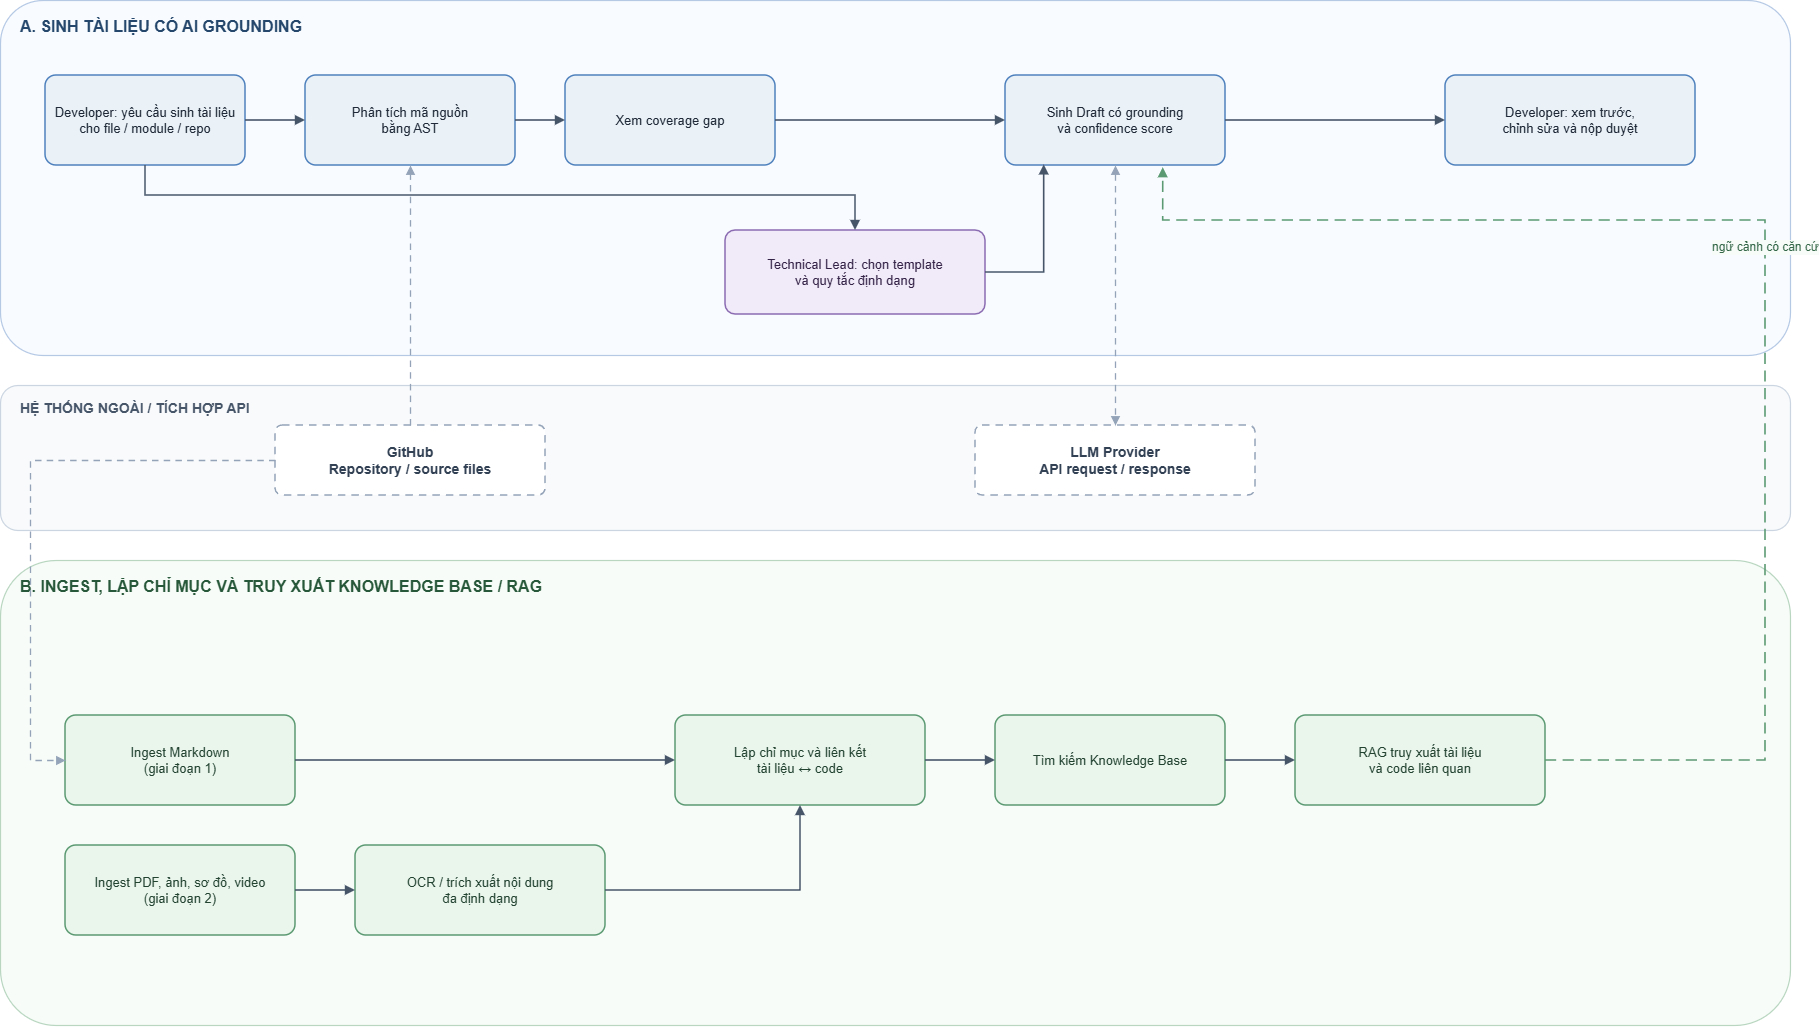

The diagram above was exported from draw.io. Its source (the exported page's mxGraphModel, read from the mxfile embedded in the PNG):
<mxGraphModel dx="1870" dy="1050" grid="1" gridSize="10" guides="1" tooltips="1" connect="1" arrows="1" fold="1" page="1" pageScale="1" pageWidth="1900" pageHeight="1100" math="0" shadow="0">
  <root>
    <mxCell id="0" />
    <mxCell id="1" parent="0" />
    <mxCell id="band_ai" parent="1" style="rounded=1;arcSize=12;whiteSpace=wrap;html=1;fillColor=#F8FBFF;strokeColor=#B5C9E5;strokeWidth=1.2;align=left;verticalAlign=top;spacingLeft=18;spacingTop=10;fontSize=16;fontStyle=1;fontColor=#24476B;" value="A. SINH TÀI LIỆU CÓ AI GROUNDING" vertex="1">
      <mxGeometry height="355" width="1790" x="35" y="40" as="geometry" />
    </mxCell>
    <mxCell id="band_ext" parent="1" style="rounded=1;arcSize=12;whiteSpace=wrap;html=1;fillColor=#F8FAFC;strokeColor=#CBD5E1;strokeWidth=1.2;align=left;verticalAlign=top;spacingLeft=18;spacingTop=8;fontSize=14;fontStyle=1;fontColor=#475569;" value="HỆ THỐNG NGOÀI / TÍCH HỢP API" vertex="1">
      <mxGeometry height="145" width="1790" x="35" y="425" as="geometry" />
    </mxCell>
    <mxCell id="band_kb" parent="1" style="rounded=1;arcSize=12;whiteSpace=wrap;html=1;fillColor=#F7FCF8;strokeColor=#B8D6C0;strokeWidth=1.2;align=left;verticalAlign=top;spacingLeft=18;spacingTop=10;fontSize=16;fontStyle=1;fontColor=#28583A;" value="B. INGEST, LẬP CHỈ MỤC VÀ TRUY XUẤT KNOWLEDGE BASE / RAG" vertex="1">
      <mxGeometry height="465" width="1790" x="35" y="600" as="geometry" />
    </mxCell>
    <mxCell id="a1" parent="1" style="rounded=1;arcSize=12;whiteSpace=wrap;html=1;fillColor=#EAF2F8;strokeColor=#4F81BD;strokeWidth=1.5;fontSize=13;fontColor=#1F2937;align=center;verticalAlign=middle;spacing=8;" value="Developer: yêu cầu sinh tài liệu&lt;br/&gt;cho file / module / repo" vertex="1">
      <mxGeometry height="90" width="200" x="80" y="115" as="geometry" />
    </mxCell>
    <mxCell id="a2" parent="1" style="rounded=1;arcSize=12;whiteSpace=wrap;html=1;fillColor=#EAF2F8;strokeColor=#4F81BD;strokeWidth=1.5;fontSize=13;fontColor=#1F2937;align=center;verticalAlign=middle;spacing=8;" value="Phân tích mã nguồn&lt;br/&gt;bằng AST" vertex="1">
      <mxGeometry height="90" width="210" x="340" y="115" as="geometry" />
    </mxCell>
    <mxCell id="a4" parent="1" style="rounded=1;arcSize=12;whiteSpace=wrap;html=1;fillColor=#EAF2F8;strokeColor=#4F81BD;strokeWidth=1.5;fontSize=13;fontColor=#1F2937;align=center;verticalAlign=middle;spacing=8;" value="Xem coverage gap" vertex="1">
      <mxGeometry height="90" width="210" x="600" y="115" as="geometry" />
    </mxCell>
    <mxCell id="a3" parent="1" style="rounded=1;arcSize=12;whiteSpace=wrap;html=1;fillColor=#F1EAF8;strokeColor=#8B6BB1;strokeWidth=1.5;fontSize=13;fontColor=#342347;align=center;verticalAlign=middle;spacing=8;" value="Technical Lead: chọn template&lt;br/&gt;và quy tắc định dạng" vertex="1">
      <mxGeometry height="84" width="260" x="760" y="270" as="geometry" />
    </mxCell>
    <mxCell id="a5" parent="1" style="rounded=1;arcSize=12;whiteSpace=wrap;html=1;fillColor=#EAF2F8;strokeColor=#4F81BD;strokeWidth=1.5;fontSize=13;fontColor=#1F2937;align=center;verticalAlign=middle;spacing=8;" value="Sinh Draft có grounding&lt;br/&gt;và confidence score" vertex="1">
      <mxGeometry height="90" width="220" x="1040" y="115" as="geometry" />
    </mxCell>
    <mxCell id="a6" parent="1" style="rounded=1;arcSize=12;whiteSpace=wrap;html=1;fillColor=#EAF2F8;strokeColor=#4F81BD;strokeWidth=1.5;fontSize=13;fontColor=#1F2937;align=center;verticalAlign=middle;spacing=8;" value="Developer: xem trước,&lt;br/&gt;chỉnh sửa và nộp duyệt" vertex="1">
      <mxGeometry height="90" width="250" x="1480" y="115" as="geometry" />
    </mxCell>
    <mxCell id="github" parent="1" style="rounded=1;arcSize=10;whiteSpace=wrap;html=1;fillColor=#FFFFFF;strokeColor=#94A3B8;strokeWidth=1.5;dashed=1;dashPattern=5 4;fontSize=14;fontStyle=1;fontColor=#334155;align=center;verticalAlign=middle;spacing=8;" value="GitHub&lt;br/&gt;Repository / source files" vertex="1">
      <mxGeometry height="70" width="270" x="310" y="465" as="geometry" />
    </mxCell>
    <mxCell id="llm_provider" parent="1" style="rounded=1;arcSize=10;whiteSpace=wrap;html=1;fillColor=#FFFFFF;strokeColor=#94A3B8;strokeWidth=1.5;dashed=1;dashPattern=5 4;fontSize=14;fontStyle=1;fontColor=#334155;align=center;verticalAlign=middle;spacing=8;" value="LLM Provider&lt;br/&gt;API request / response" vertex="1">
      <mxGeometry height="70" width="280" x="1010" y="465" as="geometry" />
    </mxCell>
    <mxCell id="a7" parent="1" style="rounded=1;arcSize=12;whiteSpace=wrap;html=1;fillColor=#EAF5EC;strokeColor=#5B9A72;strokeWidth=1.5;fontSize=13;fontColor=#234331;align=center;verticalAlign=middle;spacing=8;" value="Ingest Markdown&lt;br/&gt;(giai đoạn 1)" vertex="1">
      <mxGeometry height="90" width="230" x="100" y="755" as="geometry" />
    </mxCell>
    <mxCell id="a8" parent="1" style="rounded=1;arcSize=12;whiteSpace=wrap;html=1;fillColor=#EAF5EC;strokeColor=#5B9A72;strokeWidth=1.5;fontSize=13;fontColor=#234331;align=center;verticalAlign=middle;spacing=8;" value="Ingest PDF, ảnh, sơ đồ, video&lt;br/&gt;(giai đoạn 2)" vertex="1">
      <mxGeometry height="90" width="230" x="100" y="885" as="geometry" />
    </mxCell>
    <mxCell id="a9" parent="1" style="rounded=1;arcSize=12;whiteSpace=wrap;html=1;fillColor=#EAF5EC;strokeColor=#5B9A72;strokeWidth=1.5;fontSize=13;fontColor=#234331;align=center;verticalAlign=middle;spacing=8;" value="OCR / trích xuất nội dung&lt;br/&gt;đa định dạng" vertex="1">
      <mxGeometry height="90" width="250" x="390" y="885" as="geometry" />
    </mxCell>
    <mxCell id="a10" parent="1" style="rounded=1;arcSize=12;whiteSpace=wrap;html=1;fillColor=#EAF5EC;strokeColor=#5B9A72;strokeWidth=1.5;fontSize=13;fontColor=#234331;align=center;verticalAlign=middle;spacing=8;" value="Lập chỉ mục và liên kết&lt;br/&gt;tài liệu ↔ code" vertex="1">
      <mxGeometry height="90" width="250" x="710" y="755" as="geometry" />
    </mxCell>
    <mxCell id="a11" parent="1" style="rounded=1;arcSize=12;whiteSpace=wrap;html=1;fillColor=#EAF5EC;strokeColor=#5B9A72;strokeWidth=1.5;fontSize=13;fontColor=#234331;align=center;verticalAlign=middle;spacing=8;" value="Tìm kiếm Knowledge Base" vertex="1">
      <mxGeometry height="90" width="230" x="1030" y="755" as="geometry" />
    </mxCell>
    <mxCell id="a12" parent="1" style="rounded=1;arcSize=12;whiteSpace=wrap;html=1;fillColor=#EAF5EC;strokeColor=#5B9A72;strokeWidth=1.5;fontSize=13;fontColor=#234331;align=center;verticalAlign=middle;spacing=8;" value="RAG truy xuất tài liệu&lt;br/&gt;và code liên quan" vertex="1">
      <mxGeometry height="90" width="250" x="1330" y="755" as="geometry" />
    </mxCell>
    <mxCell id="e_a1_a2" edge="1" parent="1" source="a1" style="edgeStyle=orthogonalEdgeStyle;rounded=0;orthogonalLoop=1;jettySize=auto;html=1;strokeColor=#475569;strokeWidth=1.6;endArrow=block;endFill=1;exitX=1;exitY=0.5;exitDx=0;exitDy=0;entryX=0;entryY=0.5;entryDx=0;entryDy=0;" target="a2" value="">
      <mxGeometry relative="1" as="geometry" />
    </mxCell>
    <mxCell id="e_a2_a4" edge="1" parent="1" source="a2" style="edgeStyle=orthogonalEdgeStyle;rounded=0;orthogonalLoop=1;jettySize=auto;html=1;strokeColor=#475569;strokeWidth=1.6;endArrow=block;endFill=1;exitX=1;exitY=0.5;exitDx=0;exitDy=0;entryX=0;entryY=0.5;entryDx=0;entryDy=0;" target="a4" value="">
      <mxGeometry relative="1" as="geometry" />
    </mxCell>
    <mxCell id="e_a4_a5" edge="1" parent="1" source="a4" style="edgeStyle=orthogonalEdgeStyle;rounded=0;orthogonalLoop=1;jettySize=auto;html=1;strokeColor=#475569;strokeWidth=1.6;endArrow=block;endFill=1;exitX=1;exitY=0.5;exitDx=0;exitDy=0;entryX=0;entryY=0.5;entryDx=0;entryDy=0;" target="a5" value="">
      <mxGeometry relative="1" as="geometry" />
    </mxCell>
    <mxCell id="e_a1_a3" edge="1" parent="1" source="a1" style="edgeStyle=orthogonalEdgeStyle;rounded=0;orthogonalLoop=1;jettySize=auto;html=1;strokeColor=#475569;strokeWidth=1.6;endArrow=block;endFill=1;exitX=0.5;exitY=1;exitDx=0;exitDy=0;entryX=0.5;entryY=0;entryDx=0;entryDy=0;" target="a3" value="">
      <mxGeometry relative="1" as="geometry">
        <Array as="points">
          <mxPoint x="180" y="235" />
          <mxPoint x="890" y="235" />
        </Array>
      </mxGeometry>
    </mxCell>
    <mxCell id="e_a3_a5" edge="1" parent="1" source="a3" style="edgeStyle=orthogonalEdgeStyle;rounded=0;orthogonalLoop=1;jettySize=auto;html=1;strokeColor=#475569;strokeWidth=1.6;endArrow=block;endFill=1;exitX=1;exitY=0.5;exitDx=0;exitDy=0;entryX=0.176;entryY=0.993;entryDx=0;entryDy=0;entryPerimeter=0;" target="a5" value="">
      <mxGeometry relative="1" x="0.2349" as="geometry" />
    </mxCell>
    <mxCell id="e_a5_a6" edge="1" parent="1" source="a5" style="edgeStyle=orthogonalEdgeStyle;rounded=0;orthogonalLoop=1;jettySize=auto;html=1;strokeColor=#475569;strokeWidth=1.6;endArrow=block;endFill=1;exitX=1;exitY=0.5;exitDx=0;exitDy=0;entryX=0;entryY=0.5;entryDx=0;entryDy=0;" target="a6" value="">
      <mxGeometry relative="1" as="geometry" />
    </mxCell>
    <mxCell id="e_github_ast" edge="1" parent="1" source="github" style="edgeStyle=orthogonalEdgeStyle;rounded=0;orthogonalLoop=1;jettySize=auto;html=1;strokeColor=#94A3B8;strokeWidth=1.3;dashed=1;dashPattern=5 4;startArrow=none;endArrow=block;endFill=1;exitX=0.5;exitY=0;exitDx=0;exitDy=0;entryX=0.5;entryY=1;entryDx=0;entryDy=0;" target="a2" value="">
      <mxGeometry relative="1" x="-0.2963" as="geometry">
        <Array as="points">
          <mxPoint x="445" y="465" />
        </Array>
      </mxGeometry>
    </mxCell>
    <mxCell id="e_github_md" edge="1" parent="1" source="github" style="edgeStyle=orthogonalEdgeStyle;rounded=0;orthogonalLoop=1;jettySize=auto;html=1;strokeColor=#94A3B8;strokeWidth=1.3;dashed=1;dashPattern=5 4;startArrow=none;endArrow=block;endFill=1;exitX=0;exitY=0.5;exitDx=0;exitDy=0;entryX=0;entryY=0.5;entryDx=0;entryDy=0;" target="a7" value="">
      <mxGeometry relative="1" as="geometry">
        <Array as="points">
          <mxPoint x="65" y="500" />
          <mxPoint x="65" y="800" />
        </Array>
      </mxGeometry>
    </mxCell>
    <mxCell id="e_llm_generation" edge="1" parent="1" source="a5" style="edgeStyle=orthogonalEdgeStyle;rounded=0;orthogonalLoop=1;jettySize=auto;html=1;strokeColor=#94A3B8;strokeWidth=1.3;dashed=1;dashPattern=5 4;startArrow=block;startFill=1;endArrow=block;endFill=1;exitX=0.5;exitY=1;exitDx=0;exitDy=0;entryX=0.5;entryY=0;entryDx=0;entryDy=0;" target="llm_provider" value="">
      <mxGeometry relative="1" as="geometry">
        <Array as="points">
          <mxPoint x="1150" y="465" />
        </Array>
      </mxGeometry>
    </mxCell>
    <mxCell id="e_a7_a10" edge="1" parent="1" source="a7" style="edgeStyle=orthogonalEdgeStyle;rounded=0;orthogonalLoop=1;jettySize=auto;html=1;strokeColor=#475569;strokeWidth=1.6;endArrow=block;endFill=1;exitX=1;exitY=0.5;exitDx=0;exitDy=0;entryX=0;entryY=0.5;entryDx=0;entryDy=0;" target="a10" value="">
      <mxGeometry relative="1" as="geometry" />
    </mxCell>
    <mxCell id="e_a8_a9" edge="1" parent="1" source="a8" style="edgeStyle=orthogonalEdgeStyle;rounded=0;orthogonalLoop=1;jettySize=auto;html=1;strokeColor=#475569;strokeWidth=1.6;endArrow=block;endFill=1;exitX=1;exitY=0.5;exitDx=0;exitDy=0;entryX=0;entryY=0.5;entryDx=0;entryDy=0;" target="a9" value="">
      <mxGeometry relative="1" as="geometry" />
    </mxCell>
    <mxCell id="e_a9_a10" edge="1" parent="1" source="a9" style="edgeStyle=orthogonalEdgeStyle;rounded=0;orthogonalLoop=1;jettySize=auto;html=1;strokeColor=#475569;strokeWidth=1.6;endArrow=block;endFill=1;exitX=1;exitY=0.5;exitDx=0;exitDy=0;entryX=0.5;entryY=1;entryDx=0;entryDy=0;" target="a10" value="">
      <mxGeometry relative="1" as="geometry" />
    </mxCell>
    <mxCell id="e_a10_a11" edge="1" parent="1" source="a10" style="edgeStyle=orthogonalEdgeStyle;rounded=0;orthogonalLoop=1;jettySize=auto;html=1;strokeColor=#475569;strokeWidth=1.6;endArrow=block;endFill=1;exitX=1;exitY=0.5;exitDx=0;exitDy=0;entryX=0;entryY=0.5;entryDx=0;entryDy=0;" target="a11" value="">
      <mxGeometry relative="1" as="geometry" />
    </mxCell>
    <mxCell id="e_a11_a12" edge="1" parent="1" source="a11" style="edgeStyle=orthogonalEdgeStyle;rounded=0;orthogonalLoop=1;jettySize=auto;html=1;strokeColor=#475569;strokeWidth=1.6;endArrow=block;endFill=1;exitX=1;exitY=0.5;exitDx=0;exitDy=0;entryX=0;entryY=0.5;entryDx=0;entryDy=0;" target="a12" value="">
      <mxGeometry relative="1" as="geometry" />
    </mxCell>
    <mxCell id="e_a12_a5_context" edge="1" parent="1" source="a12" style="edgeStyle=orthogonalEdgeStyle;rounded=0;orthogonalLoop=1;jettySize=auto;html=1;strokeColor=#5B9A72;strokeWidth=1.6;dashed=1;dashPattern=7 4;endArrow=block;endFill=1;fontSize=12;fontColor=#356849;labelBackgroundColor=#F7FCF8;exitX=1;exitY=0.5;exitDx=0;exitDy=0;entryX=0.717;entryY=1.024;entryDx=0;entryDy=0;entryPerimeter=0;" target="a5" value="ngữ cảnh có căn cứ">
      <mxGeometry relative="1" x="0.0359" as="geometry">
        <Array as="points">
          <mxPoint x="1800" y="800" />
          <mxPoint x="1800" y="260" />
          <mxPoint x="1197.7" y="260" />
        </Array>
      </mxGeometry>
    </mxCell>
  </root>
</mxGraphModel>